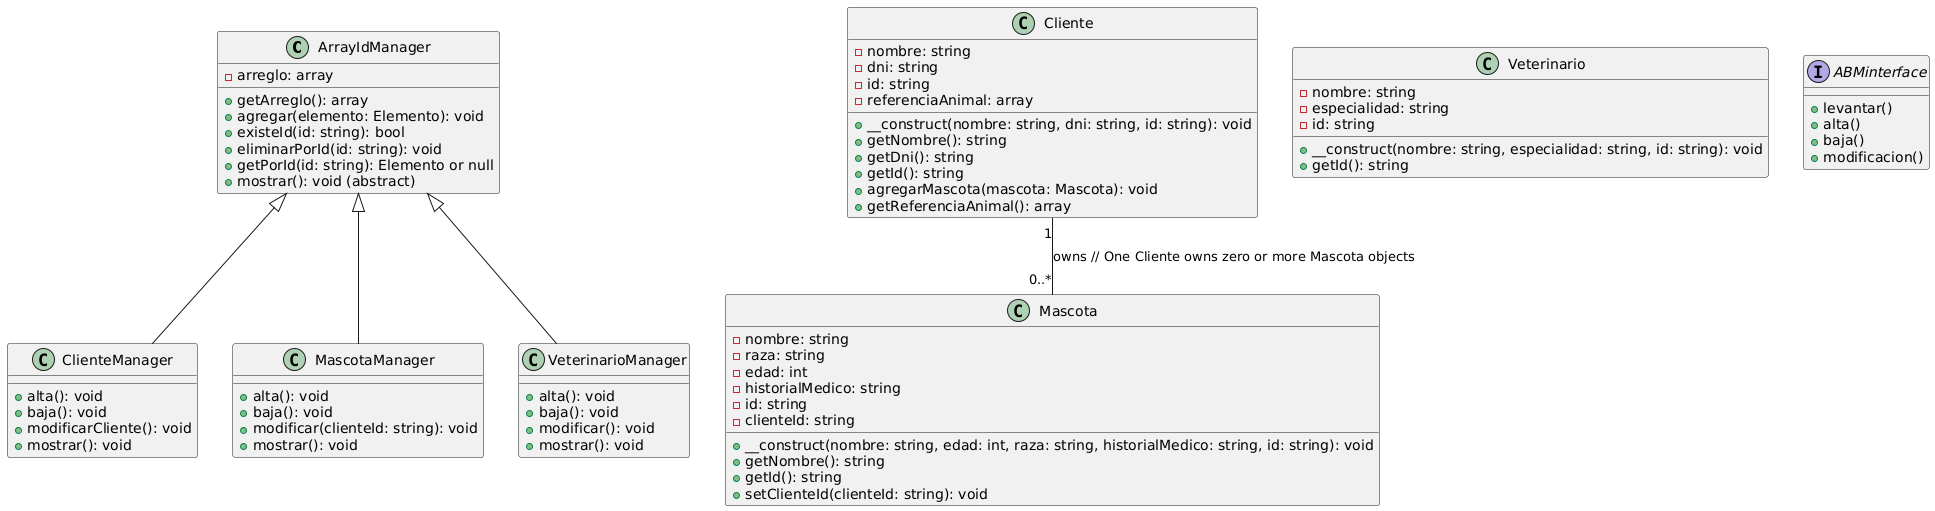

The diagram above was rendered by PlantUML. Its source (embedded in the PNG):
@startuml
class ArrayIdManager {
    -arreglo: array
    +getArreglo(): array
    +agregar(elemento: Elemento): void
    +existeId(id: string): bool
    +eliminarPorId(id: string): void
    +getPorId(id: string): Elemento or null
    +mostrar(): void (abstract)
  }

  class Cliente {
    -nombre: string
    -dni: string
    -id: string
    -referenciaAnimal: array
    +__construct(nombre: string, dni: string, id: string): void
    +getNombre(): string
    +getDni(): string
    +getId(): string
    +agregarMascota(mascota: Mascota): void
    +getReferenciaAnimal(): array
  }

  class Mascota {
    -nombre: string
    -raza: string
    -edad: int
    -historialMedico: string
    -id: string
    -clienteId: string
    +__construct(nombre: string, edad: int, raza: string, historialMedico: string, id: string): void
    +getNombre(): string
    +getId(): string
    +setClienteId(clienteId: string): void
  }

  class Veterinario {
    -nombre: string
    -especialidad: string
    -id: string
    +__construct(nombre: string, especialidad: string, id: string): void
    +getId(): string
  }

  class ClienteManager {
      +alta(): void
      +baja(): void
      +modificarCliente(): void
      +mostrar(): void
  }

  class MascotaManager {
      +alta(): void
      +baja(): void
      +modificar(clienteId: string): void
      +mostrar(): void
  }

  class VeterinarioManager {
      +alta(): void
      +baja(): void
      +modificar(): void
      +mostrar(): void
  }

  interface ABMinterface {
      +levantar()
      +alta()
      +baja()
      +modificacion()
  }

  ArrayIdManager <|-- ClienteManager
  ArrayIdManager <|-- MascotaManager
  ArrayIdManager <|-- VeterinarioManager

  Cliente "1" -- "0..*" Mascota : owns // One Cliente owns zero or more Mascota objects
@enduml